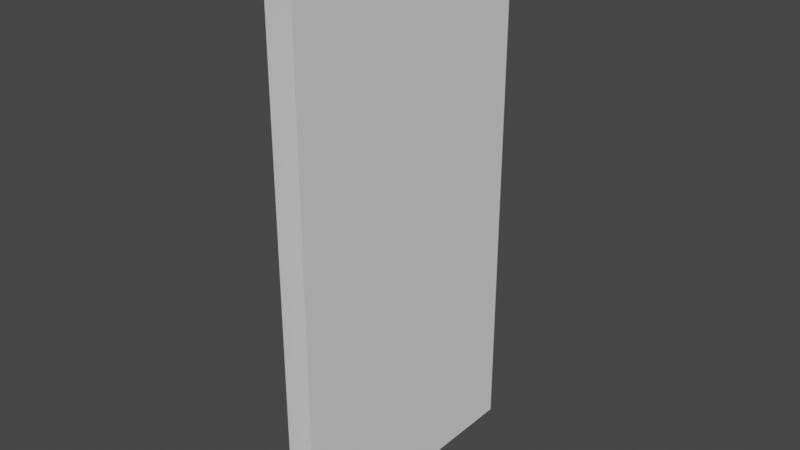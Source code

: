 # Source: wall.blend  (saved by Blender 3.4.6; exported with 4.5.12 LTS)
import bpy
from mathutils import Matrix  # noqa: F401  (used for matrix-valued properties, if any)

bpy.ops.wm.read_factory_settings(use_empty=True)
scene = bpy.context.scene
scene.name = 'Scene'

# ---- collections
col_collection = bpy.data.collections.new('Collection'); scene.collection.children.link(col_collection)

# ---- world
world_world = bpy.data.worlds.new('World'); scene.world = world_world
world_world.use_nodes = True; world_world.node_tree.nodes.clear()
_N = world_world.node_tree.nodes; _L = world_world.node_tree.links
n0 = _N.new('ShaderNodeOutputWorld'); n0.name = 'World Output'; n0.location = (300, 300)
n1 = _N.new('ShaderNodeBackground'); n1.name = 'Background'; n1.location = (10, 300)
n1.inputs[0].default_value = (0.05088, 0.05088, 0.05088, 1.0)
_L.new(n1.outputs[0], n0.inputs[0])
n0.is_active_output = True
world_world.color = (0.05088, 0.05088, 0.05088)
world_world.use_sun_shadow = False
world_world.sun_shadow_jitter_overblur = 0.0

# ---- meshes
me_cube_001 = bpy.data.meshes.new('Cube.001')
me_cube_001.from_pydata([(-0.1, 8.742e-08, 2.0), (-0.1, 2.0, 2.0), (-0.1, -8.742e-08, -2.0), (-0.1, 2.0, -2.0), (0.1, 8.742e-08, 2.0), (0.1, 2.0, 2.0), (0.1, -8.742e-08, -2.0), (0.1, 2.0, -2.0)], [], [(0, 1, 3, 2), (2, 3, 7, 6), (6, 7, 5, 4), (4, 5, 1, 0)])
_uv = me_cube_001.uv_layers.new(name='UVMap')
_uv.uv.foreach_set('vector', [0.494, 0.619, 0.494, 0.381, 0.9702, 0.381, 0.9702, 0.619, 0.9702, 0.619, 0.9702, 0.381, 0.994, 0.381, 0.994, 0.619, -0.005952, 0.619, -0.005952, 0.381, 0.4702, 0.381, 0.4702, 0.619, 0.4702, 0.619, 0.4702, 0.381, 0.494, 0.381, 0.494, 0.619])
me_cube_001.update()

# ---- objects
ob_cube = bpy.data.objects.new('Cube', me_cube_001)

# ---- transforms, parenting, visibility, modifiers, constraints
ob_cube.location = (0.0, 0.0, 0.0)

# ---- collection membership
col_collection.objects.link(ob_cube)

# ---- scene / render settings (as saved in the file)
scene.frame_start = 1; scene.frame_end = 250; scene.frame_set(1)
scene.render.engine = 'BLENDER_EEVEE_NEXT'
scene.cycles.sampling_pattern = 'TABULATED_SOBOL'
scene.cycles.use_light_tree = False
scene.view_settings.view_transform = 'Filmic'
bpy.context.view_layer.update()

# ---- added for rendering (the .blend has no active camera and no usable light): camera, sun
cam_auto = bpy.data.cameras.new('AutoCamera')
cam_auto.lens = 50.0
cam_auto.sensor_width = 36.0
cam_auto.clip_end = 1000.0
ob_auto_camera = bpy.data.objects.new('AutoCamera', cam_auto)
scene.collection.objects.link(ob_auto_camera)
ob_auto_camera.location = (4.14187, -3.97024, 3.31349)
ob_auto_camera.rotation_euler = (1.09748, -7.21219e-08, 0.694738)
scene.camera = ob_auto_camera
light_auto_sun = bpy.data.lights.new('AutoSun', 'SUN')
light_auto_sun.energy = 3.0
light_auto_sun.angle = 0.0523599
ob_auto_sun = bpy.data.objects.new('AutoSun', light_auto_sun)
scene.collection.objects.link(ob_auto_sun)
ob_auto_sun.rotation_euler = (0.872665, 0.174533, 0.523599)
bpy.context.view_layer.update()
